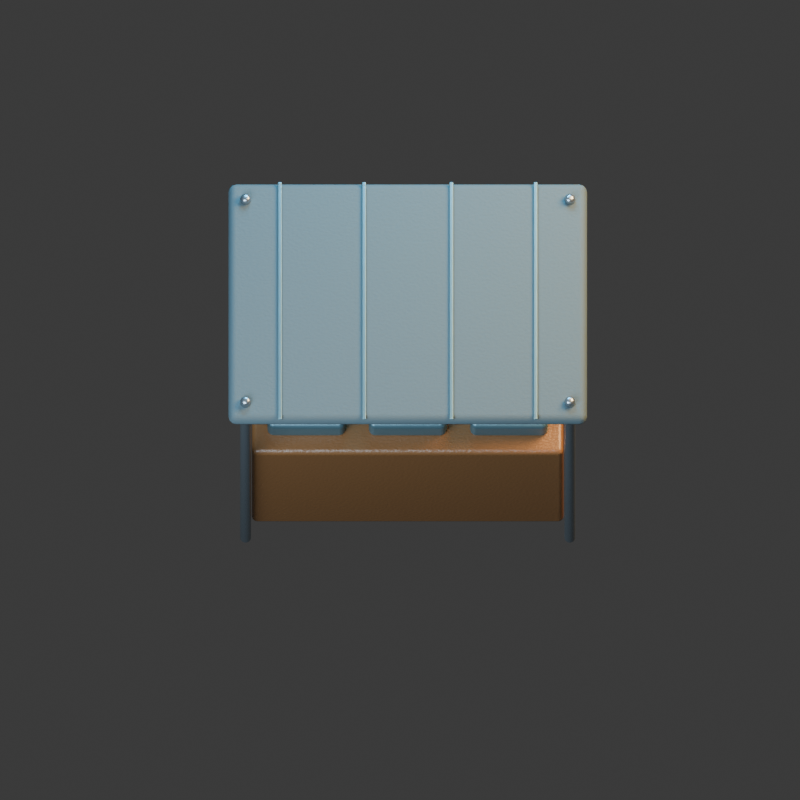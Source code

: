 # Source: market_stall.blend  (saved by Blender 4.3.34; exported with 4.5.12 LTS)
import bpy
from mathutils import Matrix  # noqa: F401  (used for matrix-valued properties, if any)

bpy.ops.wm.read_factory_settings(use_empty=True)
scene = bpy.context.scene
scene.name = 'Scene'

# ---- collections
col_collection = bpy.data.collections.new('Collection'); scene.collection.children.link(col_collection)

# ---- materials (node trees are filled in below, after node groups)
mat_steel = bpy.data.materials.new('steel')
mat_steel.diffuse_color = (0.27, 0.32, 0.35, 1.0)
mat_wood = bpy.data.materials.new('wood')
mat_wood.diffuse_color = (0.17, 0.075, 0.025, 1.0)
mat_fabric = bpy.data.materials.new('fabric')
mat_fabric.diffuse_color = (0.055, 0.085, 0.095, 1.0)
mat_paint = bpy.data.materials.new('paint')
mat_paint.diffuse_color = (0.1, 0.19, 0.22, 1.0)

# ---- material node trees
mat_steel.use_nodes = True; mat_steel.node_tree.nodes.clear()
_N = mat_steel.node_tree.nodes; _L = mat_steel.node_tree.links
n0 = _N.new('ShaderNodeBsdfPrincipled'); n0.name = 'Principled BSDF'; n0.location = (10, 300)
n0.inputs[0].default_value = (0.27, 0.32, 0.35, 1.0)
n0.inputs[1].default_value = 0.85
n0.inputs[2].default_value = 0.27
n1 = _N.new('ShaderNodeOutputMaterial'); n1.name = 'Material Output'; n1.location = (300, 300)
n2 = _N.new('ShaderNodeTexNoise'); n2.name = 'Noise Texture'; n2.location = (0, 0)
n2.inputs[2].default_value = 95.0
n3 = _N.new('ShaderNodeBump'); n3.name = 'Bump'; n3.location = (0, 0)
n3.inputs[0].default_value = 0.15
n3.inputs[1].default_value = 0.025
n3.inputs[2].default_value = 1.0
_L.new(n0.outputs[0], n1.inputs[0])
_L.new(n2.outputs[0], n3.inputs[3])
_L.new(n3.outputs[0], n0.inputs[5])
n1.is_active_output = True
mat_wood.use_nodes = True; mat_wood.node_tree.nodes.clear()
_N = mat_wood.node_tree.nodes; _L = mat_wood.node_tree.links
n0 = _N.new('ShaderNodeBsdfPrincipled'); n0.name = 'Principled BSDF'; n0.location = (10, 300)
n0.inputs[0].default_value = (0.17, 0.075, 0.025, 1.0)
n0.inputs[2].default_value = 0.4
n1 = _N.new('ShaderNodeOutputMaterial'); n1.name = 'Material Output'; n1.location = (300, 300)
n2 = _N.new('ShaderNodeTexNoise'); n2.name = 'Noise Texture'; n2.location = (0, 0)
n2.inputs[2].default_value = 95.0
n3 = _N.new('ShaderNodeBump'); n3.name = 'Bump'; n3.location = (0, 0)
n3.inputs[0].default_value = 0.15
n3.inputs[1].default_value = 0.025
n3.inputs[2].default_value = 1.0
_L.new(n0.outputs[0], n1.inputs[0])
_L.new(n2.outputs[0], n3.inputs[3])
_L.new(n3.outputs[0], n0.inputs[5])
n1.is_active_output = True
mat_fabric.use_nodes = True; mat_fabric.node_tree.nodes.clear()
_N = mat_fabric.node_tree.nodes; _L = mat_fabric.node_tree.links
n0 = _N.new('ShaderNodeBsdfPrincipled'); n0.name = 'Principled BSDF'; n0.location = (10, 300)
n0.inputs[0].default_value = (0.055, 0.085, 0.095, 1.0)
n0.inputs[2].default_value = 0.85
n1 = _N.new('ShaderNodeOutputMaterial'); n1.name = 'Material Output'; n1.location = (300, 300)
n2 = _N.new('ShaderNodeTexNoise'); n2.name = 'Noise Texture'; n2.location = (0, 0)
n2.inputs[2].default_value = 95.0
n3 = _N.new('ShaderNodeBump'); n3.name = 'Bump'; n3.location = (0, 0)
n3.inputs[0].default_value = 0.15
n3.inputs[1].default_value = 0.025
n3.inputs[2].default_value = 1.0
_L.new(n0.outputs[0], n1.inputs[0])
_L.new(n2.outputs[0], n3.inputs[3])
_L.new(n3.outputs[0], n0.inputs[5])
n1.is_active_output = True
mat_paint.use_nodes = True; mat_paint.node_tree.nodes.clear()
_N = mat_paint.node_tree.nodes; _L = mat_paint.node_tree.links
n0 = _N.new('ShaderNodeBsdfPrincipled'); n0.name = 'Principled BSDF'; n0.location = (10, 300)
n0.inputs[0].default_value = (0.1, 0.19, 0.22, 1.0)
n0.inputs[1].default_value = 0.55
n0.inputs[2].default_value = 0.42
n1 = _N.new('ShaderNodeOutputMaterial'); n1.name = 'Material Output'; n1.location = (300, 300)
n2 = _N.new('ShaderNodeTexNoise'); n2.name = 'Noise Texture'; n2.location = (0, 0)
n2.inputs[2].default_value = 95.0
n3 = _N.new('ShaderNodeBump'); n3.name = 'Bump'; n3.location = (0, 0)
n3.inputs[0].default_value = 0.15
n3.inputs[1].default_value = 0.025
n3.inputs[2].default_value = 1.0
_L.new(n0.outputs[0], n1.inputs[0])
_L.new(n2.outputs[0], n3.inputs[3])
_L.new(n3.outputs[0], n0.inputs[5])
n1.is_active_output = True

# ---- world
world_world = bpy.data.worlds.new('World'); scene.world = world_world
world_world.use_nodes = True; world_world.node_tree.nodes.clear()
_N = world_world.node_tree.nodes; _L = world_world.node_tree.links
n0 = _N.new('ShaderNodeOutputWorld'); n0.name = 'World Output'; n0.location = (300, 300)
n1 = _N.new('ShaderNodeBackground'); n1.name = 'Background'; n1.location = (10, 300)
n1.inputs[0].default_value = (0.05088, 0.05088, 0.05088, 1.0)
_L.new(n1.outputs[0], n0.inputs[0])
n0.is_active_output = True
world_world.color = (0.18, 0.22, 0.28)
world_world.sun_shadow_jitter_overblur = 0.0

# ---- cameras
cam_camera_001 = bpy.data.cameras.new('Camera.001')
cam_camera_001.type = 'ORTHO'
cam_camera_001.ortho_scale = 5.131

# ---- lights
light_area = bpy.data.lights.new('Area', 'AREA')
light_area.color = (0.65, 0.82, 1.0)
light_area.energy = 1100.0
light_area.shape = 'DISK'
light_area.size = 5.0
light_area.size_y = 1.0
light_area_001 = bpy.data.lights.new('Area.001', 'AREA')
light_area_001.color = (1.0, 0.64, 0.32)
light_area_001.energy = 1300.0
light_area_001.shape = 'DISK'
light_area_001.size = 4.0
light_area_001.size_y = 1.0
light_area_002 = bpy.data.lights.new('Area.002', 'AREA')
light_area_002.color = (0.12, 0.62, 1.0)
light_area_002.energy = 700.0
light_area_002.shape = 'DISK'
light_area_002.size = 3.0
light_area_002.size_y = 1.0

# ---- meshes
me_cube_048 = bpy.data.meshes.new('Cube.048')
me_cube_048.from_pydata([(-0.05, -0.05, -0.075), (-0.05, -0.05, 0.075), (-0.05, 0.05, -0.075), (-0.05, 0.05, 0.075), (0.05, -0.05, -0.075), (0.05, -0.05, 0.075), (0.05, 0.05, -0.075), (0.05, 0.05, 0.075)], [], [(0, 1, 3, 2), (2, 3, 7, 6), (6, 7, 5, 4), (4, 5, 1, 0), (2, 6, 4, 0), (7, 3, 1, 5)])
_uv = me_cube_048.uv_layers.new(name='UVMap')
_uv.uv.foreach_set('vector', [0.375, 0.0, 0.625, 0.0, 0.625, 0.25, 0.375, 0.25, 0.375, 0.25, 0.625, 0.25, 0.625, 0.5, 0.375, 0.5, 0.375, 0.5, 0.625, 0.5, 0.625, 0.75, 0.375, 0.75, 0.375, 0.75, 0.625, 0.75, 0.625, 1.0, 0.375, 1.0, 0.125, 0.5, 0.375, 0.5, 0.375, 0.75, 0.125, 0.75, 0.625, 0.5, 0.875, 0.5, 0.875, 0.75, 0.625, 0.75])
me_cube_048.materials.append(mat_steel)
me_cube_048.update()
me_cube_049 = bpy.data.meshes.new('Cube.049')
me_cube_049.from_pydata([(-0.05, -0.05, -0.075), (-0.05, -0.05, 0.075), (-0.05, 0.05, -0.075), (-0.05, 0.05, 0.075), (0.05, -0.05, -0.075), (0.05, -0.05, 0.075), (0.05, 0.05, -0.075), (0.05, 0.05, 0.075)], [], [(0, 1, 3, 2), (2, 3, 7, 6), (6, 7, 5, 4), (4, 5, 1, 0), (2, 6, 4, 0), (7, 3, 1, 5)])
_uv = me_cube_049.uv_layers.new(name='UVMap')
_uv.uv.foreach_set('vector', [0.375, 0.0, 0.625, 0.0, 0.625, 0.25, 0.375, 0.25, 0.375, 0.25, 0.625, 0.25, 0.625, 0.5, 0.375, 0.5, 0.375, 0.5, 0.625, 0.5, 0.625, 0.75, 0.375, 0.75, 0.375, 0.75, 0.625, 0.75, 0.625, 1.0, 0.375, 1.0, 0.125, 0.5, 0.375, 0.5, 0.375, 0.75, 0.125, 0.75, 0.625, 0.5, 0.875, 0.5, 0.875, 0.75, 0.625, 0.75])
me_cube_049.materials.append(mat_steel)
me_cube_049.update()
me_cube_050 = bpy.data.meshes.new('Cube.050')
me_cube_050.from_pydata([(-0.05, -0.05, -0.075), (-0.05, -0.05, 0.075), (-0.05, 0.05, -0.075), (-0.05, 0.05, 0.075), (0.05, -0.05, -0.075), (0.05, -0.05, 0.075), (0.05, 0.05, -0.075), (0.05, 0.05, 0.075)], [], [(0, 1, 3, 2), (2, 3, 7, 6), (6, 7, 5, 4), (4, 5, 1, 0), (2, 6, 4, 0), (7, 3, 1, 5)])
_uv = me_cube_050.uv_layers.new(name='UVMap')
_uv.uv.foreach_set('vector', [0.375, 0.0, 0.625, 0.0, 0.625, 0.25, 0.375, 0.25, 0.375, 0.25, 0.625, 0.25, 0.625, 0.5, 0.375, 0.5, 0.375, 0.5, 0.625, 0.5, 0.625, 0.75, 0.375, 0.75, 0.375, 0.75, 0.625, 0.75, 0.625, 1.0, 0.375, 1.0, 0.125, 0.5, 0.375, 0.5, 0.375, 0.75, 0.125, 0.75, 0.625, 0.5, 0.875, 0.5, 0.875, 0.75, 0.625, 0.75])
me_cube_050.materials.append(mat_steel)
me_cube_050.update()
me_cube_051 = bpy.data.meshes.new('Cube.051')
me_cube_051.from_pydata([(-0.05, -0.05, -0.075), (-0.05, -0.05, 0.075), (-0.05, 0.05, -0.075), (-0.05, 0.05, 0.075), (0.05, -0.05, -0.075), (0.05, -0.05, 0.075), (0.05, 0.05, -0.075), (0.05, 0.05, 0.075)], [], [(0, 1, 3, 2), (2, 3, 7, 6), (6, 7, 5, 4), (4, 5, 1, 0), (2, 6, 4, 0), (7, 3, 1, 5)])
_uv = me_cube_051.uv_layers.new(name='UVMap')
_uv.uv.foreach_set('vector', [0.375, 0.0, 0.625, 0.0, 0.625, 0.25, 0.375, 0.25, 0.375, 0.25, 0.625, 0.25, 0.625, 0.5, 0.375, 0.5, 0.375, 0.5, 0.625, 0.5, 0.625, 0.75, 0.375, 0.75, 0.375, 0.75, 0.625, 0.75, 0.625, 1.0, 0.375, 1.0, 0.125, 0.5, 0.375, 0.5, 0.375, 0.75, 0.125, 0.75, 0.625, 0.5, 0.875, 0.5, 0.875, 0.75, 0.625, 0.75])
me_cube_051.materials.append(mat_steel)
me_cube_051.update()
me_cube_052 = bpy.data.meshes.new('Cube.052')
me_cube_052.from_pydata([(-1.0, -0.65, -0.6), (-1.0, -0.65, 0.6), (-1.0, 0.65, -0.6), (-1.0, 0.65, 0.6), (1.0, -0.65, -0.6), (1.0, -0.65, 0.6), (1.0, 0.65, -0.6), (1.0, 0.65, 0.6)], [], [(0, 1, 3, 2), (2, 3, 7, 6), (6, 7, 5, 4), (4, 5, 1, 0), (2, 6, 4, 0), (7, 3, 1, 5)])
_uv = me_cube_052.uv_layers.new(name='UVMap')
_uv.uv.foreach_set('vector', [0.375, 0.0, 0.625, 0.0, 0.625, 0.25, 0.375, 0.25, 0.375, 0.25, 0.625, 0.25, 0.625, 0.5, 0.375, 0.5, 0.375, 0.5, 0.625, 0.5, 0.625, 0.75, 0.375, 0.75, 0.375, 0.75, 0.625, 0.75, 0.625, 1.0, 0.375, 1.0, 0.125, 0.5, 0.375, 0.5, 0.375, 0.75, 0.125, 0.75, 0.625, 0.5, 0.875, 0.5, 0.875, 0.75, 0.625, 0.75])
me_cube_052.materials.append(mat_wood)
me_cube_052.update()
me_cylinder = bpy.data.meshes.new('Cylinder')
me_cylinder.from_pydata([(0.0, 0.035, -1.2), (0.0, 0.035, 1.2), (0.006828, 0.03433, -1.2), (0.006828, 0.03433, 1.2), (0.01339, 0.03234, -1.2), (0.01339, 0.03234, 1.2), (0.01944, 0.0291, -1.2), (0.01944, 0.0291, 1.2), (0.02475, 0.02475, -1.2), (0.02475, 0.02475, 1.2), (0.0291, 0.01944, -1.2), (0.0291, 0.01944, 1.2), (0.03234, 0.01339, -1.2), (0.03234, 0.01339, 1.2), (0.03433, 0.006828, -1.2), (0.03433, 0.006828, 1.2), (0.035, 0.0, -1.2), (0.035, 0.0, 1.2), (0.03433, -0.006828, -1.2), (0.03433, -0.006828, 1.2), (0.03234, -0.01339, -1.2), (0.03234, -0.01339, 1.2), (0.0291, -0.01944, -1.2), (0.0291, -0.01944, 1.2), (0.02475, -0.02475, -1.2), (0.02475, -0.02475, 1.2), (0.01944, -0.0291, -1.2), (0.01944, -0.0291, 1.2), (0.01339, -0.03234, -1.2), (0.01339, -0.03234, 1.2), (0.006828, -0.03433, -1.2), (0.006828, -0.03433, 1.2), (0.0, -0.035, -1.2), (0.0, -0.035, 1.2), (-0.006828, -0.03433, -1.2), (-0.006828, -0.03433, 1.2), (-0.01339, -0.03234, -1.2), (-0.01339, -0.03234, 1.2), (-0.01944, -0.0291, -1.2), (-0.01944, -0.0291, 1.2), (-0.02475, -0.02475, -1.2), (-0.02475, -0.02475, 1.2), (-0.0291, -0.01944, -1.2), (-0.0291, -0.01944, 1.2), (-0.03234, -0.01339, -1.2), (-0.03234, -0.01339, 1.2), (-0.03433, -0.006828, -1.2), (-0.03433, -0.006828, 1.2), (-0.035, 0.0, -1.2), (-0.035, 0.0, 1.2), (-0.03433, 0.006828, -1.2), (-0.03433, 0.006828, 1.2), (-0.03234, 0.01339, -1.2), (-0.03234, 0.01339, 1.2), (-0.0291, 0.01944, -1.2), (-0.0291, 0.01944, 1.2), (-0.02475, 0.02475, -1.2), (-0.02475, 0.02475, 1.2), (-0.01944, 0.0291, -1.2), (-0.01944, 0.0291, 1.2), (-0.01339, 0.03234, -1.2), (-0.01339, 0.03234, 1.2), (-0.006828, 0.03433, -1.2), (-0.006828, 0.03433, 1.2)], [], [(0, 1, 3, 2), (2, 3, 5, 4), (4, 5, 7, 6), (6, 7, 9, 8), (8, 9, 11, 10), (10, 11, 13, 12), (12, 13, 15, 14), (14, 15, 17, 16), (16, 17, 19, 18), (18, 19, 21, 20), (20, 21, 23, 22), (22, 23, 25, 24), (24, 25, 27, 26), (26, 27, 29, 28), (28, 29, 31, 30), (30, 31, 33, 32), (32, 33, 35, 34), (34, 35, 37, 36), (36, 37, 39, 38), (38, 39, 41, 40), (40, 41, 43, 42), (42, 43, 45, 44), (44, 45, 47, 46), (46, 47, 49, 48), (48, 49, 51, 50), (50, 51, 53, 52), (52, 53, 55, 54), (54, 55, 57, 56), (56, 57, 59, 58), (58, 59, 61, 60), (3, 1, 63, 61, 59, 57, 55, 53, 51, 49, 47, 45, 43, 41, 39, 37, 35, 33, 31, 29, 27, 25, 23, 21, 19, 17, 15, 13, 11, 9, 7, 5), (60, 61, 63, 62), (62, 63, 1, 0), (0, 2, 4, 6, 8, 10, 12, 14, 16, 18, 20, 22, 24, 26, 28, 30, 32, 34, 36, 38, 40, 42, 44, 46, 48, 50, 52, 54, 56, 58, 60, 62)])
_uv = me_cylinder.uv_layers.new(name='UVMap')
_uv.uv.foreach_set('vector', [1.0, 0.5, 1.0, 1.0, 0.9688, 1.0, 0.9688, 0.5, 0.9688, 0.5, 0.9688, 1.0, 0.9375, 1.0, 0.9375, 0.5, 0.9375, 0.5, 0.9375, 1.0, 0.9062, 1.0, 0.9062, 0.5, 0.9062, 0.5, 0.9062, 1.0, 0.875, 1.0, 0.875, 0.5, 0.875, 0.5, 0.875, 1.0, 0.8438, 1.0, 0.8438, 0.5, 0.8438, 0.5, 0.8438, 1.0, 0.8125, 1.0, 0.8125, 0.5, 0.8125, 0.5, 0.8125, 1.0, 0.7812, 1.0, 0.7812, 0.5, 0.7812, 0.5, 0.7812, 1.0, 0.75, 1.0, 0.75, 0.5, 0.75, 0.5, 0.75, 1.0, 0.7188, 1.0, 0.7188, 0.5, 0.7188, 0.5, 0.7188, 1.0, 0.6875, 1.0, 0.6875, 0.5, 0.6875, 0.5, 0.6875, 1.0, 0.6562, 1.0, 0.6562, 0.5, 0.6562, 0.5, 0.6562, 1.0, 0.625, 1.0, 0.625, 0.5, 0.625, 0.5, 0.625, 1.0, 0.5938, 1.0, 0.5938, 0.5, 0.5938, 0.5, 0.5938, 1.0, 0.5625, 1.0, 0.5625, 0.5, 0.5625, 0.5, 0.5625, 1.0, 0.5312, 1.0, 0.5312, 0.5, 0.5312, 0.5, 0.5312, 1.0, 0.5, 1.0, 0.5, 0.5, 0.5, 0.5, 0.5, 1.0, 0.4688, 1.0, 0.4688, 0.5, 0.4688, 0.5, 0.4688, 1.0, 0.4375, 1.0, 0.4375, 0.5, 0.4375, 0.5, 0.4375, 1.0, 0.4062, 1.0, 0.4062, 0.5, 0.4062, 0.5, 0.4062, 1.0, 0.375, 1.0, 0.375, 0.5, 0.375, 0.5, 0.375, 1.0, 0.3438, 1.0, 0.3438, 0.5, 0.3438, 0.5, 0.3438, 1.0, 0.3125, 1.0, 0.3125, 0.5, 0.3125, 0.5, 0.3125, 1.0, 0.2812, 1.0, 0.2812, 0.5, 0.2812, 0.5, 0.2812, 1.0, 0.25, 1.0, 0.25, 0.5, 0.25, 0.5, 0.25, 1.0, 0.2188, 1.0, 0.2188, 0.5, 0.2188, 0.5, 0.2188, 1.0, 0.1875, 1.0, 0.1875, 0.5, 0.1875, 0.5, 0.1875, 1.0, 0.1562, 1.0, 0.1562, 0.5, 0.1562, 0.5, 0.1562, 1.0, 0.125, 1.0, 0.125, 0.5, 0.125, 0.5, 0.125, 1.0, 0.09375, 1.0, 0.09375, 0.5, 0.09375, 0.5, 0.09375, 1.0, 0.0625, 1.0, 0.0625, 0.5, 0.2968, 0.4854, 0.25, 0.49, 0.2032, 0.4854, 0.1582, 0.4717, 0.1167, 0.4496, 0.08029, 0.4197, 0.05045, 0.3833, 0.02827, 0.3418, 0.01461, 0.2968, 0.01, 0.25, 0.01461, 0.2032, 0.02827, 0.1582, 0.05045, 0.1167, 0.08029, 0.08029, 0.1167, 0.05045, 0.1582, 0.02827, 0.2032, 0.01461, 0.25, 0.01, 0.2968, 0.01461, 0.3418, 0.02827, 0.3833, 0.05045, 0.4197, 0.08029, 0.4496, 0.1167, 0.4717, 0.1582, 0.4854, 0.2032, 0.49, 0.25, 0.4854, 0.2968, 0.4717, 0.3418, 0.4496, 0.3833, 0.4197, 0.4197, 0.3833, 0.4496, 0.3418, 0.4717, 0.0625, 0.5, 0.0625, 1.0, 0.03125, 1.0, 0.03125, 0.5, 0.03125, 0.5, 0.03125, 1.0, 0.0, 1.0, 0.0, 0.5, 0.75, 0.49, 0.7968, 0.4854, 0.8418, 0.4717, 0.8833, 0.4496, 0.9197, 0.4197, 0.9496, 0.3833, 0.9717, 0.3418, 0.9854, 0.2968, 0.99, 0.25, 0.9854, 0.2032, 0.9717, 0.1582, 0.9496, 0.1167, 0.9197, 0.08029, 0.8833, 0.05045, 0.8418, 0.02827, 0.7968, 0.01461, 0.75, 0.01, 0.7032, 0.01461, 0.6582, 0.02827, 0.6167, 0.05045, 0.5803, 0.08029, 0.5504, 0.1167, 0.5283, 0.1582, 0.5146, 0.2032, 0.51, 0.25, 0.5146, 0.2968, 0.5283, 0.3418, 0.5504, 0.3833, 0.5803, 0.4197, 0.6167, 0.4496, 0.6582, 0.4717, 0.7032, 0.4854])
me_cylinder.materials.append(mat_steel)
me_cylinder.update()
me_cylinder_001 = bpy.data.meshes.new('Cylinder.001')
me_cylinder_001.from_pydata([(0.0, 0.035, -1.2), (0.0, 0.035, 1.2), (0.006828, 0.03433, -1.2), (0.006828, 0.03433, 1.2), (0.01339, 0.03234, -1.2), (0.01339, 0.03234, 1.2), (0.01944, 0.0291, -1.2), (0.01944, 0.0291, 1.2), (0.02475, 0.02475, -1.2), (0.02475, 0.02475, 1.2), (0.0291, 0.01944, -1.2), (0.0291, 0.01944, 1.2), (0.03234, 0.01339, -1.2), (0.03234, 0.01339, 1.2), (0.03433, 0.006828, -1.2), (0.03433, 0.006828, 1.2), (0.035, 0.0, -1.2), (0.035, 0.0, 1.2), (0.03433, -0.006828, -1.2), (0.03433, -0.006828, 1.2), (0.03234, -0.01339, -1.2), (0.03234, -0.01339, 1.2), (0.0291, -0.01944, -1.2), (0.0291, -0.01944, 1.2), (0.02475, -0.02475, -1.2), (0.02475, -0.02475, 1.2), (0.01944, -0.0291, -1.2), (0.01944, -0.0291, 1.2), (0.01339, -0.03234, -1.2), (0.01339, -0.03234, 1.2), (0.006828, -0.03433, -1.2), (0.006828, -0.03433, 1.2), (0.0, -0.035, -1.2), (0.0, -0.035, 1.2), (-0.006828, -0.03433, -1.2), (-0.006828, -0.03433, 1.2), (-0.01339, -0.03234, -1.2), (-0.01339, -0.03234, 1.2), (-0.01944, -0.0291, -1.2), (-0.01944, -0.0291, 1.2), (-0.02475, -0.02475, -1.2), (-0.02475, -0.02475, 1.2), (-0.0291, -0.01944, -1.2), (-0.0291, -0.01944, 1.2), (-0.03234, -0.01339, -1.2), (-0.03234, -0.01339, 1.2), (-0.03433, -0.006828, -1.2), (-0.03433, -0.006828, 1.2), (-0.035, 0.0, -1.2), (-0.035, 0.0, 1.2), (-0.03433, 0.006828, -1.2), (-0.03433, 0.006828, 1.2), (-0.03234, 0.01339, -1.2), (-0.03234, 0.01339, 1.2), (-0.0291, 0.01944, -1.2), (-0.0291, 0.01944, 1.2), (-0.02475, 0.02475, -1.2), (-0.02475, 0.02475, 1.2), (-0.01944, 0.0291, -1.2), (-0.01944, 0.0291, 1.2), (-0.01339, 0.03234, -1.2), (-0.01339, 0.03234, 1.2), (-0.006828, 0.03433, -1.2), (-0.006828, 0.03433, 1.2)], [], [(0, 1, 3, 2), (2, 3, 5, 4), (4, 5, 7, 6), (6, 7, 9, 8), (8, 9, 11, 10), (10, 11, 13, 12), (12, 13, 15, 14), (14, 15, 17, 16), (16, 17, 19, 18), (18, 19, 21, 20), (20, 21, 23, 22), (22, 23, 25, 24), (24, 25, 27, 26), (26, 27, 29, 28), (28, 29, 31, 30), (30, 31, 33, 32), (32, 33, 35, 34), (34, 35, 37, 36), (36, 37, 39, 38), (38, 39, 41, 40), (40, 41, 43, 42), (42, 43, 45, 44), (44, 45, 47, 46), (46, 47, 49, 48), (48, 49, 51, 50), (50, 51, 53, 52), (52, 53, 55, 54), (54, 55, 57, 56), (56, 57, 59, 58), (58, 59, 61, 60), (3, 1, 63, 61, 59, 57, 55, 53, 51, 49, 47, 45, 43, 41, 39, 37, 35, 33, 31, 29, 27, 25, 23, 21, 19, 17, 15, 13, 11, 9, 7, 5), (60, 61, 63, 62), (62, 63, 1, 0), (0, 2, 4, 6, 8, 10, 12, 14, 16, 18, 20, 22, 24, 26, 28, 30, 32, 34, 36, 38, 40, 42, 44, 46, 48, 50, 52, 54, 56, 58, 60, 62)])
_uv = me_cylinder_001.uv_layers.new(name='UVMap')
_uv.uv.foreach_set('vector', [1.0, 0.5, 1.0, 1.0, 0.9688, 1.0, 0.9688, 0.5, 0.9688, 0.5, 0.9688, 1.0, 0.9375, 1.0, 0.9375, 0.5, 0.9375, 0.5, 0.9375, 1.0, 0.9062, 1.0, 0.9062, 0.5, 0.9062, 0.5, 0.9062, 1.0, 0.875, 1.0, 0.875, 0.5, 0.875, 0.5, 0.875, 1.0, 0.8438, 1.0, 0.8438, 0.5, 0.8438, 0.5, 0.8438, 1.0, 0.8125, 1.0, 0.8125, 0.5, 0.8125, 0.5, 0.8125, 1.0, 0.7812, 1.0, 0.7812, 0.5, 0.7812, 0.5, 0.7812, 1.0, 0.75, 1.0, 0.75, 0.5, 0.75, 0.5, 0.75, 1.0, 0.7188, 1.0, 0.7188, 0.5, 0.7188, 0.5, 0.7188, 1.0, 0.6875, 1.0, 0.6875, 0.5, 0.6875, 0.5, 0.6875, 1.0, 0.6562, 1.0, 0.6562, 0.5, 0.6562, 0.5, 0.6562, 1.0, 0.625, 1.0, 0.625, 0.5, 0.625, 0.5, 0.625, 1.0, 0.5938, 1.0, 0.5938, 0.5, 0.5938, 0.5, 0.5938, 1.0, 0.5625, 1.0, 0.5625, 0.5, 0.5625, 0.5, 0.5625, 1.0, 0.5312, 1.0, 0.5312, 0.5, 0.5312, 0.5, 0.5312, 1.0, 0.5, 1.0, 0.5, 0.5, 0.5, 0.5, 0.5, 1.0, 0.4688, 1.0, 0.4688, 0.5, 0.4688, 0.5, 0.4688, 1.0, 0.4375, 1.0, 0.4375, 0.5, 0.4375, 0.5, 0.4375, 1.0, 0.4062, 1.0, 0.4062, 0.5, 0.4062, 0.5, 0.4062, 1.0, 0.375, 1.0, 0.375, 0.5, 0.375, 0.5, 0.375, 1.0, 0.3438, 1.0, 0.3438, 0.5, 0.3438, 0.5, 0.3438, 1.0, 0.3125, 1.0, 0.3125, 0.5, 0.3125, 0.5, 0.3125, 1.0, 0.2812, 1.0, 0.2812, 0.5, 0.2812, 0.5, 0.2812, 1.0, 0.25, 1.0, 0.25, 0.5, 0.25, 0.5, 0.25, 1.0, 0.2188, 1.0, 0.2188, 0.5, 0.2188, 0.5, 0.2188, 1.0, 0.1875, 1.0, 0.1875, 0.5, 0.1875, 0.5, 0.1875, 1.0, 0.1562, 1.0, 0.1562, 0.5, 0.1562, 0.5, 0.1562, 1.0, 0.125, 1.0, 0.125, 0.5, 0.125, 0.5, 0.125, 1.0, 0.09375, 1.0, 0.09375, 0.5, 0.09375, 0.5, 0.09375, 1.0, 0.0625, 1.0, 0.0625, 0.5, 0.2968, 0.4854, 0.25, 0.49, 0.2032, 0.4854, 0.1582, 0.4717, 0.1167, 0.4496, 0.08029, 0.4197, 0.05045, 0.3833, 0.02827, 0.3418, 0.01461, 0.2968, 0.01, 0.25, 0.01461, 0.2032, 0.02827, 0.1582, 0.05045, 0.1167, 0.08029, 0.08029, 0.1167, 0.05045, 0.1582, 0.02827, 0.2032, 0.01461, 0.25, 0.01, 0.2968, 0.01461, 0.3418, 0.02827, 0.3833, 0.05045, 0.4197, 0.08029, 0.4496, 0.1167, 0.4717, 0.1582, 0.4854, 0.2032, 0.49, 0.25, 0.4854, 0.2968, 0.4717, 0.3418, 0.4496, 0.3833, 0.4197, 0.4197, 0.3833, 0.4496, 0.3418, 0.4717, 0.0625, 0.5, 0.0625, 1.0, 0.03125, 1.0, 0.03125, 0.5, 0.03125, 0.5, 0.03125, 1.0, 0.0, 1.0, 0.0, 0.5, 0.75, 0.49, 0.7968, 0.4854, 0.8418, 0.4717, 0.8833, 0.4496, 0.9197, 0.4197, 0.9496, 0.3833, 0.9717, 0.3418, 0.9854, 0.2968, 0.99, 0.25, 0.9854, 0.2032, 0.9717, 0.1582, 0.9496, 0.1167, 0.9197, 0.08029, 0.8833, 0.05045, 0.8418, 0.02827, 0.7968, 0.01461, 0.75, 0.01, 0.7032, 0.01461, 0.6582, 0.02827, 0.6167, 0.05045, 0.5803, 0.08029, 0.5504, 0.1167, 0.5283, 0.1582, 0.5146, 0.2032, 0.51, 0.25, 0.5146, 0.2968, 0.5283, 0.3418, 0.5504, 0.3833, 0.5803, 0.4197, 0.6167, 0.4496, 0.6582, 0.4717, 0.7032, 0.4854])
me_cylinder_001.materials.append(mat_steel)
me_cylinder_001.update()
me_cylinder_002 = bpy.data.meshes.new('Cylinder.002')
me_cylinder_002.from_pydata([(0.0, 0.035, -1.2), (0.0, 0.035, 1.2), (0.006828, 0.03433, -1.2), (0.006828, 0.03433, 1.2), (0.01339, 0.03234, -1.2), (0.01339, 0.03234, 1.2), (0.01944, 0.0291, -1.2), (0.01944, 0.0291, 1.2), (0.02475, 0.02475, -1.2), (0.02475, 0.02475, 1.2), (0.0291, 0.01944, -1.2), (0.0291, 0.01944, 1.2), (0.03234, 0.01339, -1.2), (0.03234, 0.01339, 1.2), (0.03433, 0.006828, -1.2), (0.03433, 0.006828, 1.2), (0.035, 0.0, -1.2), (0.035, 0.0, 1.2), (0.03433, -0.006828, -1.2), (0.03433, -0.006828, 1.2), (0.03234, -0.01339, -1.2), (0.03234, -0.01339, 1.2), (0.0291, -0.01944, -1.2), (0.0291, -0.01944, 1.2), (0.02475, -0.02475, -1.2), (0.02475, -0.02475, 1.2), (0.01944, -0.0291, -1.2), (0.01944, -0.0291, 1.2), (0.01339, -0.03234, -1.2), (0.01339, -0.03234, 1.2), (0.006828, -0.03433, -1.2), (0.006828, -0.03433, 1.2), (0.0, -0.035, -1.2), (0.0, -0.035, 1.2), (-0.006828, -0.03433, -1.2), (-0.006828, -0.03433, 1.2), (-0.01339, -0.03234, -1.2), (-0.01339, -0.03234, 1.2), (-0.01944, -0.0291, -1.2), (-0.01944, -0.0291, 1.2), (-0.02475, -0.02475, -1.2), (-0.02475, -0.02475, 1.2), (-0.0291, -0.01944, -1.2), (-0.0291, -0.01944, 1.2), (-0.03234, -0.01339, -1.2), (-0.03234, -0.01339, 1.2), (-0.03433, -0.006828, -1.2), (-0.03433, -0.006828, 1.2), (-0.035, 0.0, -1.2), (-0.035, 0.0, 1.2), (-0.03433, 0.006828, -1.2), (-0.03433, 0.006828, 1.2), (-0.03234, 0.01339, -1.2), (-0.03234, 0.01339, 1.2), (-0.0291, 0.01944, -1.2), (-0.0291, 0.01944, 1.2), (-0.02475, 0.02475, -1.2), (-0.02475, 0.02475, 1.2), (-0.01944, 0.0291, -1.2), (-0.01944, 0.0291, 1.2), (-0.01339, 0.03234, -1.2), (-0.01339, 0.03234, 1.2), (-0.006828, 0.03433, -1.2), (-0.006828, 0.03433, 1.2)], [], [(0, 1, 3, 2), (2, 3, 5, 4), (4, 5, 7, 6), (6, 7, 9, 8), (8, 9, 11, 10), (10, 11, 13, 12), (12, 13, 15, 14), (14, 15, 17, 16), (16, 17, 19, 18), (18, 19, 21, 20), (20, 21, 23, 22), (22, 23, 25, 24), (24, 25, 27, 26), (26, 27, 29, 28), (28, 29, 31, 30), (30, 31, 33, 32), (32, 33, 35, 34), (34, 35, 37, 36), (36, 37, 39, 38), (38, 39, 41, 40), (40, 41, 43, 42), (42, 43, 45, 44), (44, 45, 47, 46), (46, 47, 49, 48), (48, 49, 51, 50), (50, 51, 53, 52), (52, 53, 55, 54), (54, 55, 57, 56), (56, 57, 59, 58), (58, 59, 61, 60), (3, 1, 63, 61, 59, 57, 55, 53, 51, 49, 47, 45, 43, 41, 39, 37, 35, 33, 31, 29, 27, 25, 23, 21, 19, 17, 15, 13, 11, 9, 7, 5), (60, 61, 63, 62), (62, 63, 1, 0), (0, 2, 4, 6, 8, 10, 12, 14, 16, 18, 20, 22, 24, 26, 28, 30, 32, 34, 36, 38, 40, 42, 44, 46, 48, 50, 52, 54, 56, 58, 60, 62)])
_uv = me_cylinder_002.uv_layers.new(name='UVMap')
_uv.uv.foreach_set('vector', [1.0, 0.5, 1.0, 1.0, 0.9688, 1.0, 0.9688, 0.5, 0.9688, 0.5, 0.9688, 1.0, 0.9375, 1.0, 0.9375, 0.5, 0.9375, 0.5, 0.9375, 1.0, 0.9062, 1.0, 0.9062, 0.5, 0.9062, 0.5, 0.9062, 1.0, 0.875, 1.0, 0.875, 0.5, 0.875, 0.5, 0.875, 1.0, 0.8438, 1.0, 0.8438, 0.5, 0.8438, 0.5, 0.8438, 1.0, 0.8125, 1.0, 0.8125, 0.5, 0.8125, 0.5, 0.8125, 1.0, 0.7812, 1.0, 0.7812, 0.5, 0.7812, 0.5, 0.7812, 1.0, 0.75, 1.0, 0.75, 0.5, 0.75, 0.5, 0.75, 1.0, 0.7188, 1.0, 0.7188, 0.5, 0.7188, 0.5, 0.7188, 1.0, 0.6875, 1.0, 0.6875, 0.5, 0.6875, 0.5, 0.6875, 1.0, 0.6562, 1.0, 0.6562, 0.5, 0.6562, 0.5, 0.6562, 1.0, 0.625, 1.0, 0.625, 0.5, 0.625, 0.5, 0.625, 1.0, 0.5938, 1.0, 0.5938, 0.5, 0.5938, 0.5, 0.5938, 1.0, 0.5625, 1.0, 0.5625, 0.5, 0.5625, 0.5, 0.5625, 1.0, 0.5312, 1.0, 0.5312, 0.5, 0.5312, 0.5, 0.5312, 1.0, 0.5, 1.0, 0.5, 0.5, 0.5, 0.5, 0.5, 1.0, 0.4688, 1.0, 0.4688, 0.5, 0.4688, 0.5, 0.4688, 1.0, 0.4375, 1.0, 0.4375, 0.5, 0.4375, 0.5, 0.4375, 1.0, 0.4062, 1.0, 0.4062, 0.5, 0.4062, 0.5, 0.4062, 1.0, 0.375, 1.0, 0.375, 0.5, 0.375, 0.5, 0.375, 1.0, 0.3438, 1.0, 0.3438, 0.5, 0.3438, 0.5, 0.3438, 1.0, 0.3125, 1.0, 0.3125, 0.5, 0.3125, 0.5, 0.3125, 1.0, 0.2812, 1.0, 0.2812, 0.5, 0.2812, 0.5, 0.2812, 1.0, 0.25, 1.0, 0.25, 0.5, 0.25, 0.5, 0.25, 1.0, 0.2188, 1.0, 0.2188, 0.5, 0.2188, 0.5, 0.2188, 1.0, 0.1875, 1.0, 0.1875, 0.5, 0.1875, 0.5, 0.1875, 1.0, 0.1562, 1.0, 0.1562, 0.5, 0.1562, 0.5, 0.1562, 1.0, 0.125, 1.0, 0.125, 0.5, 0.125, 0.5, 0.125, 1.0, 0.09375, 1.0, 0.09375, 0.5, 0.09375, 0.5, 0.09375, 1.0, 0.0625, 1.0, 0.0625, 0.5, 0.2968, 0.4854, 0.25, 0.49, 0.2032, 0.4854, 0.1582, 0.4717, 0.1167, 0.4496, 0.08029, 0.4197, 0.05045, 0.3833, 0.02827, 0.3418, 0.01461, 0.2968, 0.01, 0.25, 0.01461, 0.2032, 0.02827, 0.1582, 0.05045, 0.1167, 0.08029, 0.08029, 0.1167, 0.05045, 0.1582, 0.02827, 0.2032, 0.01461, 0.25, 0.01, 0.2968, 0.01461, 0.3418, 0.02827, 0.3833, 0.05045, 0.4197, 0.08029, 0.4496, 0.1167, 0.4717, 0.1582, 0.4854, 0.2032, 0.49, 0.25, 0.4854, 0.2968, 0.4717, 0.3418, 0.4496, 0.3833, 0.4197, 0.4197, 0.3833, 0.4496, 0.3418, 0.4717, 0.0625, 0.5, 0.0625, 1.0, 0.03125, 1.0, 0.03125, 0.5, 0.03125, 0.5, 0.03125, 1.0, 0.0, 1.0, 0.0, 0.5, 0.75, 0.49, 0.7968, 0.4854, 0.8418, 0.4717, 0.8833, 0.4496, 0.9197, 0.4197, 0.9496, 0.3833, 0.9717, 0.3418, 0.9854, 0.2968, 0.99, 0.25, 0.9854, 0.2032, 0.9717, 0.1582, 0.9496, 0.1167, 0.9197, 0.08029, 0.8833, 0.05045, 0.8418, 0.02827, 0.7968, 0.01461, 0.75, 0.01, 0.7032, 0.01461, 0.6582, 0.02827, 0.6167, 0.05045, 0.5803, 0.08029, 0.5504, 0.1167, 0.5283, 0.1582, 0.5146, 0.2032, 0.51, 0.25, 0.5146, 0.2968, 0.5283, 0.3418, 0.5504, 0.3833, 0.5803, 0.4197, 0.6167, 0.4496, 0.6582, 0.4717, 0.7032, 0.4854])
me_cylinder_002.materials.append(mat_steel)
me_cylinder_002.update()
me_cylinder_003 = bpy.data.meshes.new('Cylinder.003')
me_cylinder_003.from_pydata([(0.0, 0.035, -1.2), (0.0, 0.035, 1.2), (0.006828, 0.03433, -1.2), (0.006828, 0.03433, 1.2), (0.01339, 0.03234, -1.2), (0.01339, 0.03234, 1.2), (0.01944, 0.0291, -1.2), (0.01944, 0.0291, 1.2), (0.02475, 0.02475, -1.2), (0.02475, 0.02475, 1.2), (0.0291, 0.01944, -1.2), (0.0291, 0.01944, 1.2), (0.03234, 0.01339, -1.2), (0.03234, 0.01339, 1.2), (0.03433, 0.006828, -1.2), (0.03433, 0.006828, 1.2), (0.035, 0.0, -1.2), (0.035, 0.0, 1.2), (0.03433, -0.006828, -1.2), (0.03433, -0.006828, 1.2), (0.03234, -0.01339, -1.2), (0.03234, -0.01339, 1.2), (0.0291, -0.01944, -1.2), (0.0291, -0.01944, 1.2), (0.02475, -0.02475, -1.2), (0.02475, -0.02475, 1.2), (0.01944, -0.0291, -1.2), (0.01944, -0.0291, 1.2), (0.01339, -0.03234, -1.2), (0.01339, -0.03234, 1.2), (0.006828, -0.03433, -1.2), (0.006828, -0.03433, 1.2), (0.0, -0.035, -1.2), (0.0, -0.035, 1.2), (-0.006828, -0.03433, -1.2), (-0.006828, -0.03433, 1.2), (-0.01339, -0.03234, -1.2), (-0.01339, -0.03234, 1.2), (-0.01944, -0.0291, -1.2), (-0.01944, -0.0291, 1.2), (-0.02475, -0.02475, -1.2), (-0.02475, -0.02475, 1.2), (-0.0291, -0.01944, -1.2), (-0.0291, -0.01944, 1.2), (-0.03234, -0.01339, -1.2), (-0.03234, -0.01339, 1.2), (-0.03433, -0.006828, -1.2), (-0.03433, -0.006828, 1.2), (-0.035, 0.0, -1.2), (-0.035, 0.0, 1.2), (-0.03433, 0.006828, -1.2), (-0.03433, 0.006828, 1.2), (-0.03234, 0.01339, -1.2), (-0.03234, 0.01339, 1.2), (-0.0291, 0.01944, -1.2), (-0.0291, 0.01944, 1.2), (-0.02475, 0.02475, -1.2), (-0.02475, 0.02475, 1.2), (-0.01944, 0.0291, -1.2), (-0.01944, 0.0291, 1.2), (-0.01339, 0.03234, -1.2), (-0.01339, 0.03234, 1.2), (-0.006828, 0.03433, -1.2), (-0.006828, 0.03433, 1.2)], [], [(0, 1, 3, 2), (2, 3, 5, 4), (4, 5, 7, 6), (6, 7, 9, 8), (8, 9, 11, 10), (10, 11, 13, 12), (12, 13, 15, 14), (14, 15, 17, 16), (16, 17, 19, 18), (18, 19, 21, 20), (20, 21, 23, 22), (22, 23, 25, 24), (24, 25, 27, 26), (26, 27, 29, 28), (28, 29, 31, 30), (30, 31, 33, 32), (32, 33, 35, 34), (34, 35, 37, 36), (36, 37, 39, 38), (38, 39, 41, 40), (40, 41, 43, 42), (42, 43, 45, 44), (44, 45, 47, 46), (46, 47, 49, 48), (48, 49, 51, 50), (50, 51, 53, 52), (52, 53, 55, 54), (54, 55, 57, 56), (56, 57, 59, 58), (58, 59, 61, 60), (3, 1, 63, 61, 59, 57, 55, 53, 51, 49, 47, 45, 43, 41, 39, 37, 35, 33, 31, 29, 27, 25, 23, 21, 19, 17, 15, 13, 11, 9, 7, 5), (60, 61, 63, 62), (62, 63, 1, 0), (0, 2, 4, 6, 8, 10, 12, 14, 16, 18, 20, 22, 24, 26, 28, 30, 32, 34, 36, 38, 40, 42, 44, 46, 48, 50, 52, 54, 56, 58, 60, 62)])
_uv = me_cylinder_003.uv_layers.new(name='UVMap')
_uv.uv.foreach_set('vector', [1.0, 0.5, 1.0, 1.0, 0.9688, 1.0, 0.9688, 0.5, 0.9688, 0.5, 0.9688, 1.0, 0.9375, 1.0, 0.9375, 0.5, 0.9375, 0.5, 0.9375, 1.0, 0.9062, 1.0, 0.9062, 0.5, 0.9062, 0.5, 0.9062, 1.0, 0.875, 1.0, 0.875, 0.5, 0.875, 0.5, 0.875, 1.0, 0.8438, 1.0, 0.8438, 0.5, 0.8438, 0.5, 0.8438, 1.0, 0.8125, 1.0, 0.8125, 0.5, 0.8125, 0.5, 0.8125, 1.0, 0.7812, 1.0, 0.7812, 0.5, 0.7812, 0.5, 0.7812, 1.0, 0.75, 1.0, 0.75, 0.5, 0.75, 0.5, 0.75, 1.0, 0.7188, 1.0, 0.7188, 0.5, 0.7188, 0.5, 0.7188, 1.0, 0.6875, 1.0, 0.6875, 0.5, 0.6875, 0.5, 0.6875, 1.0, 0.6562, 1.0, 0.6562, 0.5, 0.6562, 0.5, 0.6562, 1.0, 0.625, 1.0, 0.625, 0.5, 0.625, 0.5, 0.625, 1.0, 0.5938, 1.0, 0.5938, 0.5, 0.5938, 0.5, 0.5938, 1.0, 0.5625, 1.0, 0.5625, 0.5, 0.5625, 0.5, 0.5625, 1.0, 0.5312, 1.0, 0.5312, 0.5, 0.5312, 0.5, 0.5312, 1.0, 0.5, 1.0, 0.5, 0.5, 0.5, 0.5, 0.5, 1.0, 0.4688, 1.0, 0.4688, 0.5, 0.4688, 0.5, 0.4688, 1.0, 0.4375, 1.0, 0.4375, 0.5, 0.4375, 0.5, 0.4375, 1.0, 0.4062, 1.0, 0.4062, 0.5, 0.4062, 0.5, 0.4062, 1.0, 0.375, 1.0, 0.375, 0.5, 0.375, 0.5, 0.375, 1.0, 0.3438, 1.0, 0.3438, 0.5, 0.3438, 0.5, 0.3438, 1.0, 0.3125, 1.0, 0.3125, 0.5, 0.3125, 0.5, 0.3125, 1.0, 0.2812, 1.0, 0.2812, 0.5, 0.2812, 0.5, 0.2812, 1.0, 0.25, 1.0, 0.25, 0.5, 0.25, 0.5, 0.25, 1.0, 0.2188, 1.0, 0.2188, 0.5, 0.2188, 0.5, 0.2188, 1.0, 0.1875, 1.0, 0.1875, 0.5, 0.1875, 0.5, 0.1875, 1.0, 0.1562, 1.0, 0.1562, 0.5, 0.1562, 0.5, 0.1562, 1.0, 0.125, 1.0, 0.125, 0.5, 0.125, 0.5, 0.125, 1.0, 0.09375, 1.0, 0.09375, 0.5, 0.09375, 0.5, 0.09375, 1.0, 0.0625, 1.0, 0.0625, 0.5, 0.2968, 0.4854, 0.25, 0.49, 0.2032, 0.4854, 0.1582, 0.4717, 0.1167, 0.4496, 0.08029, 0.4197, 0.05045, 0.3833, 0.02827, 0.3418, 0.01461, 0.2968, 0.01, 0.25, 0.01461, 0.2032, 0.02827, 0.1582, 0.05045, 0.1167, 0.08029, 0.08029, 0.1167, 0.05045, 0.1582, 0.02827, 0.2032, 0.01461, 0.25, 0.01, 0.2968, 0.01461, 0.3418, 0.02827, 0.3833, 0.05045, 0.4197, 0.08029, 0.4496, 0.1167, 0.4717, 0.1582, 0.4854, 0.2032, 0.49, 0.25, 0.4854, 0.2968, 0.4717, 0.3418, 0.4496, 0.3833, 0.4197, 0.4197, 0.3833, 0.4496, 0.3418, 0.4717, 0.0625, 0.5, 0.0625, 1.0, 0.03125, 1.0, 0.03125, 0.5, 0.03125, 0.5, 0.03125, 1.0, 0.0, 1.0, 0.0, 0.5, 0.75, 0.49, 0.7968, 0.4854, 0.8418, 0.4717, 0.8833, 0.4496, 0.9197, 0.4197, 0.9496, 0.3833, 0.9717, 0.3418, 0.9854, 0.2968, 0.99, 0.25, 0.9854, 0.2032, 0.9717, 0.1582, 0.9496, 0.1167, 0.9197, 0.08029, 0.8833, 0.05045, 0.8418, 0.02827, 0.7968, 0.01461, 0.75, 0.01, 0.7032, 0.01461, 0.6582, 0.02827, 0.6167, 0.05045, 0.5803, 0.08029, 0.5504, 0.1167, 0.5283, 0.1582, 0.5146, 0.2032, 0.51, 0.25, 0.5146, 0.2968, 0.5283, 0.3418, 0.5504, 0.3833, 0.5803, 0.4197, 0.6167, 0.4496, 0.6582, 0.4717, 0.7032, 0.4854])
me_cylinder_003.materials.append(mat_steel)
me_cylinder_003.update()
me_cube_053 = bpy.data.meshes.new('Cube.053')
me_cube_053.from_pydata([(-1.15, -0.825, -0.05), (-1.15, -0.825, 0.05), (-1.15, 0.825, -0.05), (-1.15, 0.825, 0.05), (1.15, -0.825, -0.05), (1.15, -0.825, 0.05), (1.15, 0.825, -0.05), (1.15, 0.825, 0.05)], [], [(0, 1, 3, 2), (2, 3, 7, 6), (6, 7, 5, 4), (4, 5, 1, 0), (2, 6, 4, 0), (7, 3, 1, 5)])
_uv = me_cube_053.uv_layers.new(name='UVMap')
_uv.uv.foreach_set('vector', [0.375, 0.0, 0.625, 0.0, 0.625, 0.25, 0.375, 0.25, 0.375, 0.25, 0.625, 0.25, 0.625, 0.5, 0.375, 0.5, 0.375, 0.5, 0.625, 0.5, 0.625, 0.75, 0.375, 0.75, 0.375, 0.75, 0.625, 0.75, 0.625, 1.0, 0.375, 1.0, 0.125, 0.5, 0.375, 0.5, 0.375, 0.75, 0.125, 0.75, 0.625, 0.5, 0.875, 0.5, 0.875, 0.75, 0.625, 0.75])
me_cube_053.materials.append(mat_fabric)
me_cube_053.update()
me_cube_054 = bpy.data.meshes.new('Cube.054')
me_cube_054.from_pydata([(-0.0125, -0.82, -0.006), (-0.0125, -0.82, 0.006), (-0.0125, 0.82, -0.006), (-0.0125, 0.82, 0.006), (0.0125, -0.82, -0.006), (0.0125, -0.82, 0.006), (0.0125, 0.82, -0.006), (0.0125, 0.82, 0.006)], [], [(0, 1, 3, 2), (2, 3, 7, 6), (6, 7, 5, 4), (4, 5, 1, 0), (2, 6, 4, 0), (7, 3, 1, 5)])
_uv = me_cube_054.uv_layers.new(name='UVMap')
_uv.uv.foreach_set('vector', [0.375, 0.0, 0.625, 0.0, 0.625, 0.25, 0.375, 0.25, 0.375, 0.25, 0.625, 0.25, 0.625, 0.5, 0.375, 0.5, 0.375, 0.5, 0.625, 0.5, 0.625, 0.75, 0.375, 0.75, 0.375, 0.75, 0.625, 0.75, 0.625, 1.0, 0.375, 1.0, 0.125, 0.5, 0.375, 0.5, 0.375, 0.75, 0.125, 0.75, 0.625, 0.5, 0.875, 0.5, 0.875, 0.75, 0.625, 0.75])
me_cube_054.materials.append(mat_paint)
me_cube_054.update()
me_cube_055 = bpy.data.meshes.new('Cube.055')
me_cube_055.from_pydata([(-0.0125, -0.82, -0.006), (-0.0125, -0.82, 0.006), (-0.0125, 0.82, -0.006), (-0.0125, 0.82, 0.006), (0.0125, -0.82, -0.006), (0.0125, -0.82, 0.006), (0.0125, 0.82, -0.006), (0.0125, 0.82, 0.006)], [], [(0, 1, 3, 2), (2, 3, 7, 6), (6, 7, 5, 4), (4, 5, 1, 0), (2, 6, 4, 0), (7, 3, 1, 5)])
_uv = me_cube_055.uv_layers.new(name='UVMap')
_uv.uv.foreach_set('vector', [0.375, 0.0, 0.625, 0.0, 0.625, 0.25, 0.375, 0.25, 0.375, 0.25, 0.625, 0.25, 0.625, 0.5, 0.375, 0.5, 0.375, 0.5, 0.625, 0.5, 0.625, 0.75, 0.375, 0.75, 0.375, 0.75, 0.625, 0.75, 0.625, 1.0, 0.375, 1.0, 0.125, 0.5, 0.375, 0.5, 0.375, 0.75, 0.125, 0.75, 0.625, 0.5, 0.875, 0.5, 0.875, 0.75, 0.625, 0.75])
me_cube_055.materials.append(mat_paint)
me_cube_055.update()
me_cube_056 = bpy.data.meshes.new('Cube.056')
me_cube_056.from_pydata([(-0.0125, -0.82, -0.006), (-0.0125, -0.82, 0.006), (-0.0125, 0.82, -0.006), (-0.0125, 0.82, 0.006), (0.0125, -0.82, -0.006), (0.0125, -0.82, 0.006), (0.0125, 0.82, -0.006), (0.0125, 0.82, 0.006)], [], [(0, 1, 3, 2), (2, 3, 7, 6), (6, 7, 5, 4), (4, 5, 1, 0), (2, 6, 4, 0), (7, 3, 1, 5)])
_uv = me_cube_056.uv_layers.new(name='UVMap')
_uv.uv.foreach_set('vector', [0.375, 0.0, 0.625, 0.0, 0.625, 0.25, 0.375, 0.25, 0.375, 0.25, 0.625, 0.25, 0.625, 0.5, 0.375, 0.5, 0.375, 0.5, 0.625, 0.5, 0.625, 0.75, 0.375, 0.75, 0.375, 0.75, 0.625, 0.75, 0.625, 1.0, 0.375, 1.0, 0.125, 0.5, 0.375, 0.5, 0.375, 0.75, 0.125, 0.75, 0.625, 0.5, 0.875, 0.5, 0.875, 0.75, 0.625, 0.75])
me_cube_056.materials.append(mat_paint)
me_cube_056.update()
me_cube_057 = bpy.data.meshes.new('Cube.057')
me_cube_057.from_pydata([(-0.0125, -0.82, -0.006), (-0.0125, -0.82, 0.006), (-0.0125, 0.82, -0.006), (-0.0125, 0.82, 0.006), (0.0125, -0.82, -0.006), (0.0125, -0.82, 0.006), (0.0125, 0.82, -0.006), (0.0125, 0.82, 0.006)], [], [(0, 1, 3, 2), (2, 3, 7, 6), (6, 7, 5, 4), (4, 5, 1, 0), (2, 6, 4, 0), (7, 3, 1, 5)])
_uv = me_cube_057.uv_layers.new(name='UVMap')
_uv.uv.foreach_set('vector', [0.375, 0.0, 0.625, 0.0, 0.625, 0.25, 0.375, 0.25, 0.375, 0.25, 0.625, 0.25, 0.625, 0.5, 0.375, 0.5, 0.375, 0.5, 0.625, 0.5, 0.625, 0.75, 0.375, 0.75, 0.375, 0.75, 0.625, 0.75, 0.625, 1.0, 0.375, 1.0, 0.125, 0.5, 0.375, 0.5, 0.375, 0.75, 0.125, 0.75, 0.625, 0.5, 0.875, 0.5, 0.875, 0.75, 0.625, 0.75])
me_cube_057.materials.append(mat_paint)
me_cube_057.update()
me_cube_058 = bpy.data.meshes.new('Cube.058')
me_cube_058.from_pydata([(-0.25, -0.25, -0.09), (-0.25, -0.25, 0.09), (-0.25, 0.25, -0.09), (-0.25, 0.25, 0.09), (0.25, -0.25, -0.09), (0.25, -0.25, 0.09), (0.25, 0.25, -0.09), (0.25, 0.25, 0.09)], [], [(0, 1, 3, 2), (2, 3, 7, 6), (6, 7, 5, 4), (4, 5, 1, 0), (2, 6, 4, 0), (7, 3, 1, 5)])
_uv = me_cube_058.uv_layers.new(name='UVMap')
_uv.uv.foreach_set('vector', [0.375, 0.0, 0.625, 0.0, 0.625, 0.25, 0.375, 0.25, 0.375, 0.25, 0.625, 0.25, 0.625, 0.5, 0.375, 0.5, 0.375, 0.5, 0.625, 0.5, 0.625, 0.75, 0.375, 0.75, 0.375, 0.75, 0.625, 0.75, 0.625, 1.0, 0.375, 1.0, 0.125, 0.5, 0.375, 0.5, 0.375, 0.75, 0.125, 0.75, 0.625, 0.5, 0.875, 0.5, 0.875, 0.75, 0.625, 0.75])
me_cube_058.materials.append(mat_paint)
me_cube_058.update()
me_cube_059 = bpy.data.meshes.new('Cube.059')
me_cube_059.from_pydata([(-0.25, -0.25, -0.09), (-0.25, -0.25, 0.09), (-0.25, 0.25, -0.09), (-0.25, 0.25, 0.09), (0.25, -0.25, -0.09), (0.25, -0.25, 0.09), (0.25, 0.25, -0.09), (0.25, 0.25, 0.09)], [], [(0, 1, 3, 2), (2, 3, 7, 6), (6, 7, 5, 4), (4, 5, 1, 0), (2, 6, 4, 0), (7, 3, 1, 5)])
_uv = me_cube_059.uv_layers.new(name='UVMap')
_uv.uv.foreach_set('vector', [0.375, 0.0, 0.625, 0.0, 0.625, 0.25, 0.375, 0.25, 0.375, 0.25, 0.625, 0.25, 0.625, 0.5, 0.375, 0.5, 0.375, 0.5, 0.625, 0.5, 0.625, 0.75, 0.375, 0.75, 0.375, 0.75, 0.625, 0.75, 0.625, 1.0, 0.375, 1.0, 0.125, 0.5, 0.375, 0.5, 0.375, 0.75, 0.125, 0.75, 0.625, 0.5, 0.875, 0.5, 0.875, 0.75, 0.625, 0.75])
me_cube_059.materials.append(mat_paint)
me_cube_059.update()
me_cube_060 = bpy.data.meshes.new('Cube.060')
me_cube_060.from_pydata([(-0.25, -0.25, -0.09), (-0.25, -0.25, 0.09), (-0.25, 0.25, -0.09), (-0.25, 0.25, 0.09), (0.25, -0.25, -0.09), (0.25, -0.25, 0.09), (0.25, 0.25, -0.09), (0.25, 0.25, 0.09)], [], [(0, 1, 3, 2), (2, 3, 7, 6), (6, 7, 5, 4), (4, 5, 1, 0), (2, 6, 4, 0), (7, 3, 1, 5)])
_uv = me_cube_060.uv_layers.new(name='UVMap')
_uv.uv.foreach_set('vector', [0.375, 0.0, 0.625, 0.0, 0.625, 0.25, 0.375, 0.25, 0.375, 0.25, 0.625, 0.25, 0.625, 0.5, 0.375, 0.5, 0.375, 0.5, 0.625, 0.5, 0.625, 0.75, 0.375, 0.75, 0.375, 0.75, 0.625, 0.75, 0.625, 1.0, 0.375, 1.0, 0.125, 0.5, 0.375, 0.5, 0.375, 0.75, 0.125, 0.75, 0.625, 0.5, 0.875, 0.5, 0.875, 0.75, 0.625, 0.75])
me_cube_060.materials.append(mat_paint)
me_cube_060.update()

# ---- objects
ob_proppivot = bpy.data.objects.new('PropPivot', None)
ob_camera = bpy.data.objects.new('Camera', cam_camera_001)
ob_area = bpy.data.objects.new('Area', light_area)
ob_area_001 = bpy.data.objects.new('Area.001', light_area_001)
ob_area_002 = bpy.data.objects.new('Area.002', light_area_002)
ob_foot = bpy.data.objects.new('foot', me_cube_048)
ob_foot_001 = bpy.data.objects.new('foot.001', me_cube_049)
ob_foot_002 = bpy.data.objects.new('foot.002', me_cube_050)
ob_foot_003 = bpy.data.objects.new('foot.003', me_cube_051)
ob_counter = bpy.data.objects.new('counter', me_cube_052)
ob_canopy_pole = bpy.data.objects.new('canopy pole', me_cylinder)
ob_canopy_pole_001 = bpy.data.objects.new('canopy pole.001', me_cylinder_001)
ob_canopy_pole_002 = bpy.data.objects.new('canopy pole.002', me_cylinder_002)
ob_canopy_pole_003 = bpy.data.objects.new('canopy pole.003', me_cylinder_003)
ob_fabric_canopy = bpy.data.objects.new('fabric canopy', me_cube_053)
ob_canopy_seam = bpy.data.objects.new('canopy seam', me_cube_054)
ob_canopy_seam_001 = bpy.data.objects.new('canopy seam.001', me_cube_055)
ob_canopy_seam_002 = bpy.data.objects.new('canopy seam.002', me_cube_056)
ob_canopy_seam_003 = bpy.data.objects.new('canopy seam.003', me_cube_057)
ob_wares_box = bpy.data.objects.new('wares box', me_cube_058)
ob_wares_box_001 = bpy.data.objects.new('wares box.001', me_cube_059)
ob_wares_box_002 = bpy.data.objects.new('wares box.002', me_cube_060)

# ---- transforms, parenting, visibility, modifiers, constraints
ob_proppivot.location = (0.0, 0.0, 0.0)
ob_camera.location = (-0.04941, -4.0, 10.65)
ob_camera.rotation_euler = (0.3805, -0.0, 0.0)
ob_area.location = (-3.0, -4.0, 7.0)
ob_area.rotation_euler = (0.6557, -8.637e-08, -0.6435)
ob_area_001.location = (4.0, 2.0, 6.0)
ob_area_001.rotation_euler = (0.6827, 5.828e-08, 2.034)
ob_area_002.location = (0.0, 4.0, 5.0)
ob_area_002.rotation_euler = (0.7266, 5.808e-08, 3.142)
ob_foot.parent = ob_proppivot
ob_foot.location = (-0.86, -0.53, 0.075)
_m = ob_foot.modifiers.new('formed edges', 'BEVEL')
_m.width = 0.015
_m.width_pct = 0.015
_m.segments = 3
_m = ob_foot.modifiers.new('weighted normals', 'WEIGHTED_NORMAL')
ob_foot_001.parent = ob_proppivot
ob_foot_001.location = (-0.86, 0.53, 0.075)
_m = ob_foot_001.modifiers.new('formed edges', 'BEVEL')
_m.width = 0.015
_m.width_pct = 0.015
_m.segments = 3
_m = ob_foot_001.modifiers.new('weighted normals', 'WEIGHTED_NORMAL')
ob_foot_002.parent = ob_proppivot
ob_foot_002.location = (0.86, -0.53, 0.075)
_m = ob_foot_002.modifiers.new('formed edges', 'BEVEL')
_m.width = 0.015
_m.width_pct = 0.015
_m.segments = 3
_m = ob_foot_002.modifiers.new('weighted normals', 'WEIGHTED_NORMAL')
ob_foot_003.parent = ob_proppivot
ob_foot_003.location = (0.86, 0.53, 0.075)
_m = ob_foot_003.modifiers.new('formed edges', 'BEVEL')
_m.width = 0.015
_m.width_pct = 0.015
_m.segments = 3
_m = ob_foot_003.modifiers.new('weighted normals', 'WEIGHTED_NORMAL')
ob_counter.parent = ob_proppivot
ob_counter.location = (0.0, 0.0, 0.75)
_m = ob_counter.modifiers.new('formed edges', 'BEVEL')
_m.width = 0.035
_m.width_pct = 0.035
_m.segments = 3
_m = ob_counter.modifiers.new('weighted normals', 'WEIGHTED_NORMAL')
ob_canopy_pole.parent = ob_proppivot
ob_canopy_pole.location = (-1.04, -0.7, 1.2)
_m = ob_canopy_pole.modifiers.new('machined rim', 'BEVEL')
_m.width = 0.025
_m.width_pct = 0.025
_m.segments = 2
_m = ob_canopy_pole.modifiers.new('normals', 'WEIGHTED_NORMAL')
ob_canopy_pole_001.parent = ob_proppivot
ob_canopy_pole_001.location = (-1.04, 0.7, 1.2)
_m = ob_canopy_pole_001.modifiers.new('machined rim', 'BEVEL')
_m.width = 0.025
_m.width_pct = 0.025
_m.segments = 2
_m = ob_canopy_pole_001.modifiers.new('normals', 'WEIGHTED_NORMAL')
ob_canopy_pole_002.parent = ob_proppivot
ob_canopy_pole_002.location = (1.04, -0.7, 1.2)
_m = ob_canopy_pole_002.modifiers.new('machined rim', 'BEVEL')
_m.width = 0.025
_m.width_pct = 0.025
_m.segments = 2
_m = ob_canopy_pole_002.modifiers.new('normals', 'WEIGHTED_NORMAL')
ob_canopy_pole_003.parent = ob_proppivot
ob_canopy_pole_003.location = (1.04, 0.7, 1.2)
_m = ob_canopy_pole_003.modifiers.new('machined rim', 'BEVEL')
_m.width = 0.025
_m.width_pct = 0.025
_m.segments = 2
_m = ob_canopy_pole_003.modifiers.new('normals', 'WEIGHTED_NORMAL')
ob_fabric_canopy.parent = ob_proppivot
ob_fabric_canopy.location = (0.0, 0.0, 2.3)
_m = ob_fabric_canopy.modifiers.new('formed edges', 'BEVEL')
_m.width = 0.05
_m.width_pct = 0.05
_m.segments = 3
_m = ob_fabric_canopy.modifiers.new('weighted normals', 'WEIGHTED_NORMAL')
ob_canopy_seam.parent = ob_proppivot
ob_canopy_seam.location = (-0.82, 0.0, 2.36)
_m = ob_canopy_seam.modifiers.new('formed edges', 'BEVEL')
_m.width = 0.005
_m.width_pct = 0.005
_m.segments = 3
_m = ob_canopy_seam.modifiers.new('weighted normals', 'WEIGHTED_NORMAL')
ob_canopy_seam_001.parent = ob_proppivot
ob_canopy_seam_001.location = (-0.28, 0.0, 2.36)
_m = ob_canopy_seam_001.modifiers.new('formed edges', 'BEVEL')
_m.width = 0.005
_m.width_pct = 0.005
_m.segments = 3
_m = ob_canopy_seam_001.modifiers.new('weighted normals', 'WEIGHTED_NORMAL')
ob_canopy_seam_002.parent = ob_proppivot
ob_canopy_seam_002.location = (0.28, 0.0, 2.36)
_m = ob_canopy_seam_002.modifiers.new('formed edges', 'BEVEL')
_m.width = 0.005
_m.width_pct = 0.005
_m.segments = 3
_m = ob_canopy_seam_002.modifiers.new('weighted normals', 'WEIGHTED_NORMAL')
ob_canopy_seam_003.parent = ob_proppivot
ob_canopy_seam_003.location = (0.82, 0.0, 2.36)
_m = ob_canopy_seam_003.modifiers.new('formed edges', 'BEVEL')
_m.width = 0.005
_m.width_pct = 0.005
_m.segments = 3
_m = ob_canopy_seam_003.modifiers.new('weighted normals', 'WEIGHTED_NORMAL')
ob_wares_box.parent = ob_proppivot
ob_wares_box.location = (-0.65, -0.28, 1.42)
_m = ob_wares_box.modifiers.new('formed edges', 'BEVEL')
_m.width = 0.04
_m.width_pct = 0.04
_m.segments = 3
_m = ob_wares_box.modifiers.new('weighted normals', 'WEIGHTED_NORMAL')
ob_wares_box_001.parent = ob_proppivot
ob_wares_box_001.location = (0.0, -0.28, 1.42)
_m = ob_wares_box_001.modifiers.new('formed edges', 'BEVEL')
_m.width = 0.04
_m.width_pct = 0.04
_m.segments = 3
_m = ob_wares_box_001.modifiers.new('weighted normals', 'WEIGHTED_NORMAL')
ob_wares_box_002.parent = ob_proppivot
ob_wares_box_002.location = (0.65, -0.28, 1.42)
_m = ob_wares_box_002.modifiers.new('formed edges', 'BEVEL')
_m.width = 0.04
_m.width_pct = 0.04
_m.segments = 3
_m = ob_wares_box_002.modifiers.new('weighted normals', 'WEIGHTED_NORMAL')

# ---- collection membership
scene.collection.objects.link(ob_proppivot)
col_collection.objects.link(ob_camera)
col_collection.objects.link(ob_area)
col_collection.objects.link(ob_area_001)
col_collection.objects.link(ob_area_002)
col_collection.objects.link(ob_foot)
col_collection.objects.link(ob_foot_001)
col_collection.objects.link(ob_foot_002)
col_collection.objects.link(ob_foot_003)
col_collection.objects.link(ob_counter)
col_collection.objects.link(ob_canopy_pole)
col_collection.objects.link(ob_canopy_pole_001)
col_collection.objects.link(ob_canopy_pole_002)
col_collection.objects.link(ob_canopy_pole_003)
col_collection.objects.link(ob_fabric_canopy)
col_collection.objects.link(ob_canopy_seam)
col_collection.objects.link(ob_canopy_seam_001)
col_collection.objects.link(ob_canopy_seam_002)
col_collection.objects.link(ob_canopy_seam_003)
col_collection.objects.link(ob_wares_box)
col_collection.objects.link(ob_wares_box_001)
col_collection.objects.link(ob_wares_box_002)

# ---- scene / render settings (as saved in the file)
scene.camera = ob_camera
scene.frame_start = 1; scene.frame_end = 250; scene.frame_set(1)
scene.render.engine = 'CYCLES'
scene.render.resolution_x = 512
scene.render.resolution_y = 512
scene.render.film_transparent = True
scene.cycles.use_denoising = False
scene.cycles.samples = 96
bpy.context.view_layer.update()
